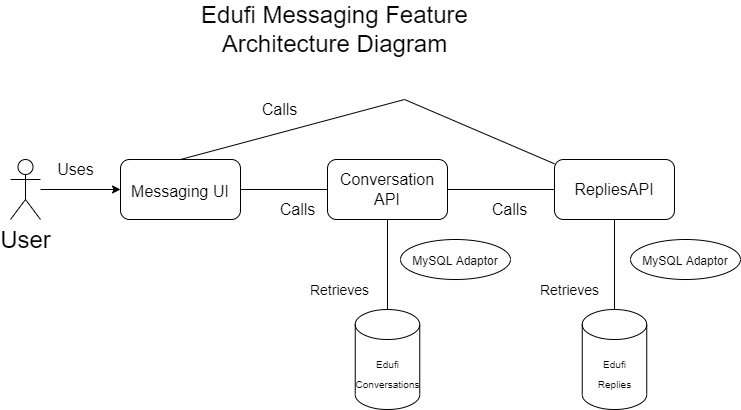

The diagram above was exported from draw.io. Its source (the exported page's mxGraphModel, read from the mxfile embedded in the PNG):
<mxGraphModel dx="1038" dy="579" grid="1" gridSize="10" guides="1" tooltips="1" connect="1" arrows="1" fold="1" page="1" pageScale="1" pageWidth="850" pageHeight="1100" math="0" shadow="0">
  <root>
    <mxCell id="0" />
    <mxCell id="1" parent="0" />
    <mxCell id="UyZ4DX9BA1JpYj5pdRk5-1" value="&lt;font style=&quot;font-size: 24px&quot;&gt;Edufi Messaging Feature&lt;br&gt;Architecture Diagram&lt;br&gt;&lt;/font&gt;" style="text;html=1;align=center;verticalAlign=middle;resizable=0;points=[];autosize=1;strokeColor=none;fillColor=none;" vertex="1" parent="1">
      <mxGeometry x="284" y="70" width="280" height="40" as="geometry" />
    </mxCell>
    <mxCell id="UyZ4DX9BA1JpYj5pdRk5-2" value="User" style="shape=umlActor;verticalLabelPosition=bottom;verticalAlign=top;html=1;outlineConnect=0;fontSize=24;" vertex="1" parent="1">
      <mxGeometry x="100" y="220" width="30" height="60" as="geometry" />
    </mxCell>
    <mxCell id="UyZ4DX9BA1JpYj5pdRk5-7" value="&lt;font style=&quot;font-size: 16px&quot;&gt;Messaging UI&lt;/font&gt;" style="rounded=1;whiteSpace=wrap;html=1;fontSize=24;" vertex="1" parent="1">
      <mxGeometry x="210" y="220" width="120" height="60" as="geometry" />
    </mxCell>
    <mxCell id="UyZ4DX9BA1JpYj5pdRk5-8" value="Conversation&lt;br&gt;API" style="rounded=1;whiteSpace=wrap;html=1;fontSize=16;" vertex="1" parent="1">
      <mxGeometry x="417" y="220" width="120" height="60" as="geometry" />
    </mxCell>
    <mxCell id="UyZ4DX9BA1JpYj5pdRk5-9" value="RepliesAPI" style="rounded=1;whiteSpace=wrap;html=1;fontSize=16;" vertex="1" parent="1">
      <mxGeometry x="644" y="220" width="120" height="60" as="geometry" />
    </mxCell>
    <mxCell id="UyZ4DX9BA1JpYj5pdRk5-10" value="" style="endArrow=none;html=1;rounded=0;fontSize=16;exitX=1;exitY=0.5;exitDx=0;exitDy=0;entryX=0;entryY=0.5;entryDx=0;entryDy=0;" edge="1" parent="1" source="UyZ4DX9BA1JpYj5pdRk5-7" target="UyZ4DX9BA1JpYj5pdRk5-8">
      <mxGeometry width="50" height="50" relative="1" as="geometry">
        <mxPoint x="444" y="320" as="sourcePoint" />
        <mxPoint x="494" y="270" as="targetPoint" />
      </mxGeometry>
    </mxCell>
    <mxCell id="UyZ4DX9BA1JpYj5pdRk5-11" value="" style="endArrow=none;html=1;rounded=0;fontSize=16;entryX=1;entryY=0.5;entryDx=0;entryDy=0;exitX=0;exitY=0.5;exitDx=0;exitDy=0;" edge="1" parent="1" source="UyZ4DX9BA1JpYj5pdRk5-9" target="UyZ4DX9BA1JpYj5pdRk5-8">
      <mxGeometry width="50" height="50" relative="1" as="geometry">
        <mxPoint x="444" y="320" as="sourcePoint" />
        <mxPoint x="494" y="270" as="targetPoint" />
      </mxGeometry>
    </mxCell>
    <mxCell id="UyZ4DX9BA1JpYj5pdRk5-13" value="" style="endArrow=none;html=1;rounded=0;fontSize=16;exitX=0.5;exitY=0;exitDx=0;exitDy=0;" edge="1" parent="1" source="UyZ4DX9BA1JpYj5pdRk5-7">
      <mxGeometry width="50" height="50" relative="1" as="geometry">
        <mxPoint x="444" y="320" as="sourcePoint" />
        <mxPoint x="494" y="160" as="targetPoint" />
      </mxGeometry>
    </mxCell>
    <mxCell id="UyZ4DX9BA1JpYj5pdRk5-14" value="" style="endArrow=none;html=1;rounded=0;fontSize=16;" edge="1" parent="1" source="UyZ4DX9BA1JpYj5pdRk5-9">
      <mxGeometry width="50" height="50" relative="1" as="geometry">
        <mxPoint x="444" y="320" as="sourcePoint" />
        <mxPoint x="494" y="160" as="targetPoint" />
      </mxGeometry>
    </mxCell>
    <mxCell id="UyZ4DX9BA1JpYj5pdRk5-15" value="&lt;font style=&quot;font-size: 10px&quot;&gt;Edufi&lt;br&gt;Conversations&lt;/font&gt;" style="shape=cylinder3;whiteSpace=wrap;html=1;boundedLbl=1;backgroundOutline=1;size=15;fontSize=16;" vertex="1" parent="1">
      <mxGeometry x="444.75" y="370" width="64.5" height="100" as="geometry" />
    </mxCell>
    <mxCell id="UyZ4DX9BA1JpYj5pdRk5-23" value="" style="endArrow=classic;html=1;rounded=0;fontSize=16;entryX=0;entryY=0.5;entryDx=0;entryDy=0;" edge="1" parent="1" source="UyZ4DX9BA1JpYj5pdRk5-2" target="UyZ4DX9BA1JpYj5pdRk5-7">
      <mxGeometry width="50" height="50" relative="1" as="geometry">
        <mxPoint x="410" y="310" as="sourcePoint" />
        <mxPoint x="460" y="260" as="targetPoint" />
      </mxGeometry>
    </mxCell>
    <mxCell id="UyZ4DX9BA1JpYj5pdRk5-24" value="Uses" style="text;html=1;align=center;verticalAlign=middle;resizable=0;points=[];autosize=1;strokeColor=none;fillColor=none;fontSize=16;" vertex="1" parent="1">
      <mxGeometry x="140" y="220" width="50" height="20" as="geometry" />
    </mxCell>
    <mxCell id="UyZ4DX9BA1JpYj5pdRk5-25" value="Calls" style="text;html=1;align=center;verticalAlign=middle;resizable=0;points=[];autosize=1;strokeColor=none;fillColor=none;fontSize=16;" vertex="1" parent="1">
      <mxGeometry x="362" y="260" width="50" height="20" as="geometry" />
    </mxCell>
    <mxCell id="UyZ4DX9BA1JpYj5pdRk5-26" value="Calls" style="text;html=1;align=center;verticalAlign=middle;resizable=0;points=[];autosize=1;strokeColor=none;fillColor=none;fontSize=16;" vertex="1" parent="1">
      <mxGeometry x="574" y="260" width="50" height="20" as="geometry" />
    </mxCell>
    <mxCell id="UyZ4DX9BA1JpYj5pdRk5-27" value="Calls" style="text;html=1;align=center;verticalAlign=middle;resizable=0;points=[];autosize=1;strokeColor=none;fillColor=none;fontSize=16;" vertex="1" parent="1">
      <mxGeometry x="344" y="160" width="50" height="20" as="geometry" />
    </mxCell>
    <mxCell id="UyZ4DX9BA1JpYj5pdRk5-29" value="&lt;font style=&quot;font-size: 14px&quot;&gt;Retrieves&lt;/font&gt;" style="text;html=1;align=center;verticalAlign=middle;resizable=0;points=[];autosize=1;strokeColor=none;fillColor=none;fontSize=16;" vertex="1" parent="1">
      <mxGeometry x="624" y="335" width="70" height="30" as="geometry" />
    </mxCell>
    <mxCell id="UyZ4DX9BA1JpYj5pdRk5-31" value="&lt;font style=&quot;font-size: 12px&quot;&gt;MySQL Adaptor&lt;/font&gt;" style="ellipse;whiteSpace=wrap;html=1;fontSize=16;" vertex="1" parent="1">
      <mxGeometry x="490" y="300" width="110" height="40" as="geometry" />
    </mxCell>
    <mxCell id="UyZ4DX9BA1JpYj5pdRk5-34" value="" style="endArrow=none;html=1;rounded=0;fontSize=12;entryX=0.5;entryY=1;entryDx=0;entryDy=0;exitX=0.5;exitY=0;exitDx=0;exitDy=0;exitPerimeter=0;" edge="1" parent="1" source="UyZ4DX9BA1JpYj5pdRk5-15" target="UyZ4DX9BA1JpYj5pdRk5-8">
      <mxGeometry width="50" height="50" relative="1" as="geometry">
        <mxPoint x="494" y="400" as="sourcePoint" />
        <mxPoint x="494" y="350" as="targetPoint" />
      </mxGeometry>
    </mxCell>
    <mxCell id="UyZ4DX9BA1JpYj5pdRk5-35" value="" style="endArrow=none;html=1;rounded=0;fontSize=12;entryX=0.5;entryY=1;entryDx=0;entryDy=0;startArrow=none;" edge="1" parent="1" source="UyZ4DX9BA1JpYj5pdRk5-36" target="UyZ4DX9BA1JpYj5pdRk5-9">
      <mxGeometry width="50" height="50" relative="1" as="geometry">
        <mxPoint x="704" y="400" as="sourcePoint" />
        <mxPoint x="494" y="350" as="targetPoint" />
      </mxGeometry>
    </mxCell>
    <mxCell id="UyZ4DX9BA1JpYj5pdRk5-36" value="&lt;font style=&quot;font-size: 10px&quot;&gt;Edufi&lt;br&gt;Replies&lt;/font&gt;" style="shape=cylinder3;whiteSpace=wrap;html=1;boundedLbl=1;backgroundOutline=1;size=15;fontSize=16;" vertex="1" parent="1">
      <mxGeometry x="671.75" y="370" width="64.5" height="100" as="geometry" />
    </mxCell>
    <mxCell id="UyZ4DX9BA1JpYj5pdRk5-38" value="&lt;font style=&quot;font-size: 14px&quot;&gt;Retrieves&lt;/font&gt;" style="text;html=1;align=center;verticalAlign=middle;resizable=0;points=[];autosize=1;strokeColor=none;fillColor=none;fontSize=16;" vertex="1" parent="1">
      <mxGeometry x="394" y="335" width="70" height="30" as="geometry" />
    </mxCell>
    <mxCell id="UyZ4DX9BA1JpYj5pdRk5-39" value="&lt;font style=&quot;font-size: 12px&quot;&gt;MySQL Adaptor&lt;/font&gt;" style="ellipse;whiteSpace=wrap;html=1;fontSize=16;" vertex="1" parent="1">
      <mxGeometry x="720" y="300" width="110" height="40" as="geometry" />
    </mxCell>
  </root>
</mxGraphModel>